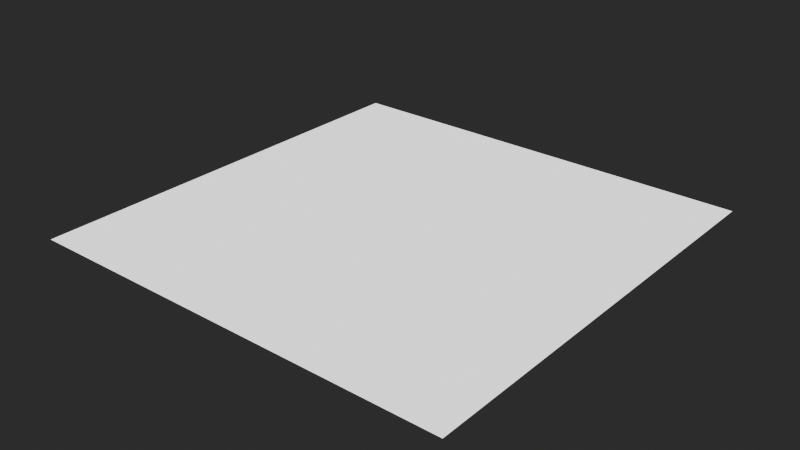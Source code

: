 # Source: MaterialTemplates.blend  (saved by Blender 4.3.32; exported with 4.5.12 LTS)
import bpy
from mathutils import Matrix  # noqa: F401  (used for matrix-valued properties, if any)

bpy.ops.wm.read_factory_settings(use_empty=True)
scene = bpy.context.scene
scene.name = 'Scene'

# ---- materials (node trees are filled in below, after node groups)
mat_fallback = bpy.data.materials.new('FALLBACK')

# ---- node groups
ng_forces_generic_bsdf = bpy.data.node_groups.new('Forces Generic BSDF', 'ShaderNodeTree')
_s = ng_forces_generic_bsdf.interface.new_socket(name='BSDF', in_out='OUTPUT', socket_type='NodeSocketShader')
ng_forces_generic_bsdf.interface.new_panel('Diffuse')
_s = ng_forces_generic_bsdf.interface.new_socket(name='Has Diffuse Texture', in_out='INPUT', socket_type='NodeSocketBool')
_s = ng_forces_generic_bsdf.interface.new_socket(name='Diffuse Texture', in_out='INPUT', socket_type='NodeSocketColor')
_s.default_value = (1.0, 1.0, 1.0, 1.0)
ng_forces_generic_bsdf.interface.new_panel('Transparency')
_s = ng_forces_generic_bsdf.interface.new_socket(name='Has Transparency Texture', in_out='INPUT', socket_type='NodeSocketBool')
_s = ng_forces_generic_bsdf.interface.new_socket(name='Transparency Texture', in_out='INPUT', socket_type='NodeSocketFloat')
_s.default_value = 1.0
_s.min_value = 0.0
_s.max_value = 1.0
ng_forces_generic_bsdf.interface.new_panel('Emission')
_s = ng_forces_generic_bsdf.interface.new_socket(name='Has Emission Texture', in_out='INPUT', socket_type='NodeSocketBool')
_s = ng_forces_generic_bsdf.interface.new_socket(name='Emission Texture', in_out='INPUT', socket_type='NodeSocketColor')
_s = ng_forces_generic_bsdf.interface.new_socket(name='Luminance', in_out='INPUT', socket_type='NodeSocketFloat')
_s.default_value = 1.0
ng_forces_generic_bsdf.interface.new_panel('PRM')
_s = ng_forces_generic_bsdf.interface.new_socket(name='Has PRM Texture', in_out='INPUT', socket_type='NodeSocketBool')
_s = ng_forces_generic_bsdf.interface.new_socket(name='PRM Texture', in_out='INPUT', socket_type='NodeSocketColor')
_s.default_value = (0.0, 1.0, 0.0, 1.0)
ng_forces_generic_bsdf.interface.new_panel('Normal')
_s = ng_forces_generic_bsdf.interface.new_socket(name='Has Normal Texture', in_out='INPUT', socket_type='NodeSocketBool')
_s = ng_forces_generic_bsdf.interface.new_socket(name='Normal Texture', in_out='INPUT', socket_type='NodeSocketColor')
_s.default_value = (0.5, 0.5, 1.0, 1.0)
_N = ng_forces_generic_bsdf.nodes; _L = ng_forces_generic_bsdf.links
n0 = _N.new('NodeGroupInput'); n0.name = 'Group Input'; n0.location = (580, 140)
n1 = _N.new('ShaderNodeBsdfPrincipled'); n1.name = 'Principled BSDF'; n1.location = (1260, 160)
n2 = _N.new('ShaderNodeNormalMap'); n2.name = 'Normal Map'; n2.location = (1020, -160)
n2.label = 'Normal/Map'
n2.width = 120
n2.hide = True
n3 = _N.new('ShaderNodeSeparateColor'); n3.name = 'Separate Color'; n3.location = (760, 80)
n3.width = 100
n3.hide = True
n4 = _N.new('ShaderNodeMath'); n4.name = 'Math.001'; n4.location = (940, 60)
n4.label = '1 - X'
n4.width = 144
n4.hide = True
n4.operation = 'SUBTRACT'
n4.inputs[0].default_value = 1.0
n5 = _N.new('NodeGroupOutput'); n5.name = 'Group Output'; n5.location = (1540, 140)
n6 = _N.new('NodeGroupInput'); n6.name = 'Group Input.001'; n6.location = (940, 300)
n6.width = 142
n7 = _N.new('NodeGroupInput'); n7.name = 'Group Input.002'; n7.location = (860, -280)
n8 = _N.new('NodeGroupInput'); n8.name = 'Group Input.005'; n8.location = (860, 0)
n9 = _N.new('ShaderNodeMix'); n9.name = 'Mix.001'; n9.location = (1040, -300)
n9.width = 100
n9.hide = True
n9.data_type = 'RGBA'
n9.inputs[6].default_value = (0.0, 0.0, 0.0, 1.0)
n10 = _N.new('ShaderNodeMix'); n10.name = 'Mix.002'; n10.location = (1120, 240)
n10.width = 100
n10.hide = True
n10.data_type = 'RGBA'
n10.blend_type = 'MULTIPLY'
n10.inputs[6].default_value = (1.0, 1.0, 1.0, 1.0)
n11 = _N.new('ShaderNodeMix'); n11.name = 'Mix.004'; n11.location = (1020, -120)
n11.width = 100
n11.hide = True
n11.data_type = 'RGBA'
n11.inputs[6].default_value = (0.5, 0.5, 1.0, 1.0)
n12 = _N.new('NodeGroupInput'); n12.name = 'Group Input.006'; n12.location = (860, -100)
n13 = _N.new('ShaderNodeMix'); n13.name = 'Mix.005'; n13.location = (760, 120)
n13.width = 100
n13.hide = True
n13.data_type = 'RGBA'
n13.inputs[6].default_value = (0.0, 1.0, 0.0, 1.0)
n14 = _N.new('ShaderNodeMix'); n14.name = 'Mix.006'; n14.location = (1040, -20)
n14.width = 100
n14.hide = True
n14.inputs[2].default_value = 1.0
n15 = _N.new('ShaderNodeMath'); n15.name = 'Math'; n15.location = (940, 180)
n15.label = 'X > 0.9'
n15.hide = True
n15.operation = 'GREATER_THAN'
n15.inputs[1].default_value = 0.9
n16 = _N.new('ShaderNodeMath'); n16.name = 'Math.002'; n16.location = (940, 140)
n16.label = '1 - X'
n16.hide = True
n16.operation = 'SUBTRACT'
n16.inputs[0].default_value = 1.0
n17 = _N.new('ShaderNodeMath'); n17.name = 'Math.003'; n17.location = (940, 100)
n17.hide = True
n17.operation = 'MULTIPLY'
_L.new(n4.outputs[0], n1.inputs[2])
_L.new(n13.outputs[2], n3.inputs[0])
_L.new(n11.outputs[2], n2.inputs[1])
_L.new(n1.outputs[0], n5.inputs[0])
_L.new(n9.outputs[2], n1.inputs[27])
_L.new(n12.outputs[9], n11.inputs[0])
_L.new(n0.outputs[7], n13.inputs[0])
_L.new(n0.outputs[8], n13.inputs[7])
_L.new(n6.outputs[0], n10.inputs[0])
_L.new(n6.outputs[1], n10.inputs[7])
_L.new(n8.outputs[3], n14.inputs[6])
_L.new(n8.outputs[3], n14.inputs[3])
_L.new(n8.outputs[2], n14.inputs[0])
_L.new(n14.outputs[0], n1.inputs[4])
_L.new(n12.outputs[10], n11.inputs[7])
_L.new(n10.outputs[2], n1.inputs[0])
_L.new(n7.outputs[5], n9.inputs[7])
_L.new(n7.outputs[6], n1.inputs[28])
_L.new(n2.outputs[0], n1.inputs[5])
_L.new(n3.outputs[1], n4.inputs[1])
_L.new(n7.outputs[4], n9.inputs[0])
_L.new(n3.outputs[0], n15.inputs[0])
_L.new(n15.outputs[0], n1.inputs[1])
_L.new(n15.outputs[0], n16.inputs[1])
_L.new(n16.outputs[0], n17.inputs[0])
_L.new(n3.outputs[0], n17.inputs[1])
_L.new(n17.outputs[0], n1.inputs[13])
n5.is_active_output = True
ng_heio_uv_tiling = bpy.data.node_groups.new('HEIO UV Tiling', 'ShaderNodeTree')
_N = ng_heio_uv_tiling.nodes; _L = ng_heio_uv_tiling.links

# ---- material node trees
mat_fallback.use_nodes = True; mat_fallback.node_tree.nodes.clear()
_N = mat_fallback.node_tree.nodes; _L = mat_fallback.node_tree.links
n0 = _N.new('ShaderNodeGroup'); n0.name = '_Shader'; n0.location = (-80, 320)
n0.width = 249
n0.node_tree = ng_forces_generic_bsdf
n1 = _N.new('ShaderNodeValue'); n1.name = 'Has Texture diffuse'; n1.location = (-400, 320)
n1.label = 'Has Texture diffuse'
n1.width = 238
n1.hide = True
n1.outputs[0].default_value = 0.0
n2 = _N.new('ShaderNodeTexImage'); n2.name = 'Texture diffuse'; n2.location = (-400, 280)
n2.label = 'sRGB; Texture diffuse'
n2.hide = True
n2.extension = 'EXTEND'
n3 = _N.new('ShaderNodeValue'); n3.name = 'Has Texture emission'; n3.location = (-400, 120)
n3.label = 'Has Texture emission'
n3.width = 241
n3.hide = True
n3.outputs[0].default_value = 0.0
n4 = _N.new('ShaderNodeTexImage'); n4.name = 'Texture emission'; n4.location = (-400, 80)
n4.label = 'Linear; Texture emission'
n4.hide = True
n4.extension = 'EXTEND'
n5 = _N.new('ShaderNodeValue'); n5.name = 'Has Texture transparency'; n5.location = (-400, 220)
n5.label = 'Has Texture transparency'
n5.width = 238
n5.hide = True
n5.outputs[0].default_value = 0.0
n6 = _N.new('ShaderNodeTexImage'); n6.name = 'Texture transparency'; n6.location = (-400, 180)
n6.label = '; Texture transparency'
n6.hide = True
n6.extension = 'EXTEND'
n7 = _N.new('ShaderNodeValue'); n7.name = 'Has Texture specular'; n7.location = (-400, -20)
n7.label = 'Has Texture specular'
n7.width = 238
n7.hide = True
n7.outputs[0].default_value = 0.0
n8 = _N.new('ShaderNodeTexImage'); n8.name = 'Texture specular'; n8.location = (-400, -60)
n8.label = 'Linear; Texture specular'
n8.hide = True
n8.extension = 'EXTEND'
n9 = _N.new('ShaderNodeValue'); n9.name = 'Has Texture normal'; n9.location = (-400, -120)
n9.label = 'Has Texture normal'
n9.width = 238
n9.hide = True
n9.outputs[0].default_value = 0.0
n10 = _N.new('ShaderNodeTexImage'); n10.name = 'Texture normal'; n10.location = (-400, -160)
n10.label = 'Normal; Texture normal'
n10.hide = True
n10.extension = 'EXTEND'
n11 = _N.new('ShaderNodeUVMap'); n11.name = 'UV0'; n11.location = (-840, 320)
n11.label = 'UV0'
n12 = _N.new('ShaderNodeGroup'); n12.name = 'Tiling diffuse'; n12.location = (-560, 280)
n12.label = 'Tiling diffuse'
n12.hide = True
n12.node_tree = ng_heio_uv_tiling
n12.inputs[1].default_value = False
n12.inputs[2].default_value = False
n12.inputs[3].default_value = False
n12.inputs[4].default_value = False
n13 = _N.new('ShaderNodeGroup'); n13.name = 'Tiling emission'; n13.location = (-560, 80)
n13.label = 'Tiling emission'
n13.hide = True
n13.node_tree = ng_heio_uv_tiling
n13.inputs[1].default_value = False
n13.inputs[2].default_value = False
n13.inputs[3].default_value = False
n13.inputs[4].default_value = False
n14 = _N.new('ShaderNodeGroup'); n14.name = 'Tiling transparency'; n14.location = (-560, 180)
n14.label = 'Tiling transparency'
n14.hide = True
n14.node_tree = ng_heio_uv_tiling
n14.inputs[1].default_value = False
n14.inputs[2].default_value = False
n14.inputs[3].default_value = False
n14.inputs[4].default_value = False
n15 = _N.new('ShaderNodeGroup'); n15.name = 'Tiling specular'; n15.location = (-560, -60)
n15.label = 'Tiling specular'
n15.hide = True
n15.node_tree = ng_heio_uv_tiling
n15.inputs[1].default_value = False
n15.inputs[2].default_value = False
n15.inputs[3].default_value = False
n15.inputs[4].default_value = False
n16 = _N.new('ShaderNodeGroup'); n16.name = 'Tiling normal'; n16.location = (-560, -160)
n16.label = 'Tiling normal'
n16.hide = True
n16.node_tree = ng_heio_uv_tiling
n16.inputs[1].default_value = False
n16.inputs[2].default_value = False
n16.inputs[3].default_value = False
n16.inputs[4].default_value = False
n17 = _N.new('ShaderNodeUVMap'); n17.name = 'UV1'; n17.location = (-840, 180)
n17.label = 'UV1'
n17.uv_map = 'UVMap2'
n18 = _N.new('ShaderNodeUVMap'); n18.name = 'UV2'; n18.location = (-840, 40)
n18.label = 'UV2'
n18.uv_map = 'UVMap3'
n19 = _N.new('ShaderNodeUVMap'); n19.name = 'UV3'; n19.location = (-840, -100)
n19.label = 'UV3'
n19.uv_map = 'UVMap4'
n20 = _N.new('ShaderNodeValue'); n20.name = 'Luminance'; n20.location = (-400, 40)
n20.label = 'Luminance'
n20.width = 238
n20.hide = True
n20.outputs[0].default_value = 1.0
n21 = _N.new('ShaderNodeOutputMaterial'); n21.name = '_Output'; n21.location = (200, 320)
_L.new(n12.outputs[0], n2.inputs[0])
_L.new(n13.outputs[0], n4.inputs[0])
_L.new(n14.outputs[0], n6.inputs[0])
_L.new(n15.outputs[0], n8.inputs[0])
_L.new(n16.outputs[0], n10.inputs[0])
_L.new(n11.outputs[0], n12.inputs[0])
_L.new(n11.outputs[0], n13.inputs[0])
_L.new(n11.outputs[0], n14.inputs[0])
_L.new(n11.outputs[0], n15.inputs[0])
_L.new(n11.outputs[0], n16.inputs[0])
_L.new(n1.outputs[0], n0.inputs[0])
_L.new(n2.outputs[0], n0.inputs[1])
_L.new(n3.outputs[0], n0.inputs[4])
_L.new(n4.outputs[0], n0.inputs[5])
_L.new(n20.outputs[0], n0.inputs[6])
_L.new(n5.outputs[0], n0.inputs[2])
_L.new(n6.outputs[0], n0.inputs[3])
_L.new(n7.outputs[0], n0.inputs[7])
_L.new(n8.outputs[0], n0.inputs[8])
_L.new(n9.outputs[0], n0.inputs[9])
_L.new(n10.outputs[0], n0.inputs[10])
_L.new(n0.outputs[0], n21.inputs[0])
n21.is_active_output = True

# ---- world
world_world = bpy.data.worlds.new('World'); scene.world = world_world
world_world.color = (0.06045, 0.06045, 0.06045)

# ---- meshes
me_plane = bpy.data.meshes.new('Plane')
me_plane.from_pydata([(-1.0, -1.0, 0.0), (1.0, -1.0, 0.0), (-1.0, 1.0, 0.0), (1.0, 1.0, 0.0)], [], [(0, 1, 3, 2)])
_uv = me_plane.uv_layers.new(name='UVMap')
_uv.uv.foreach_set('vector', [0.0, 0.0, 1.0, 0.0, 1.0, 1.0, 0.0, 1.0])
_uv.active_render = True
_uv = me_plane.uv_layers.new(name='UVMap2')
_uv.uv.foreach_set('vector', [0.0, 0.0, 1.0, 0.0, 1.0, 1.0, 0.0, 1.0])
_uv = me_plane.uv_layers.new(name='UVMap3')
_uv.uv.foreach_set('vector', [0.0, 0.0, 1.0, 0.0, 1.0, 1.0, 0.0, 1.0])
_uv = me_plane.uv_layers.new(name='UVMap4')
_uv.uv.foreach_set('vector', [0.0, 0.0, 1.0, 0.0, 1.0, 1.0, 0.0, 1.0])
me_plane.materials.append(mat_fallback)
me_plane.update()

# ---- objects
ob_placeholder = bpy.data.objects.new('PLACEHOLDER', me_plane)

# ---- transforms, parenting, visibility, modifiers, constraints
ob_placeholder.location = (0.0, 0.0, 0.0)

# ---- collection membership
scene.collection.objects.link(ob_placeholder)

# ---- scene / render settings (as saved in the file)
scene.frame_start = 0; scene.frame_end = 250; scene.frame_set(1)
scene.render.engine = 'CYCLES'
scene.cycles.use_denoising = False
scene.view_settings.look = 'AgX - Very High Contrast'
bpy.context.view_layer.update()

# ---- added for rendering (the .blend has no active camera and no usable light): camera, sun
cam_auto = bpy.data.cameras.new('AutoCamera')
cam_auto.lens = 50.0
cam_auto.sensor_width = 36.0
cam_auto.clip_end = 1000.0
ob_auto_camera = bpy.data.objects.new('AutoCamera', cam_auto)
scene.collection.objects.link(ob_auto_camera)
ob_auto_camera.location = (2.61693, -3.14032, 2.09354)
ob_auto_camera.rotation_euler = (1.09748, -7.21219e-08, 0.694738)
scene.camera = ob_auto_camera
light_auto_sun = bpy.data.lights.new('AutoSun', 'SUN')
light_auto_sun.energy = 3.0
light_auto_sun.angle = 0.0523599
ob_auto_sun = bpy.data.objects.new('AutoSun', light_auto_sun)
scene.collection.objects.link(ob_auto_sun)
ob_auto_sun.rotation_euler = (0.872665, 0.174533, 0.523599)
bpy.context.view_layer.update()
